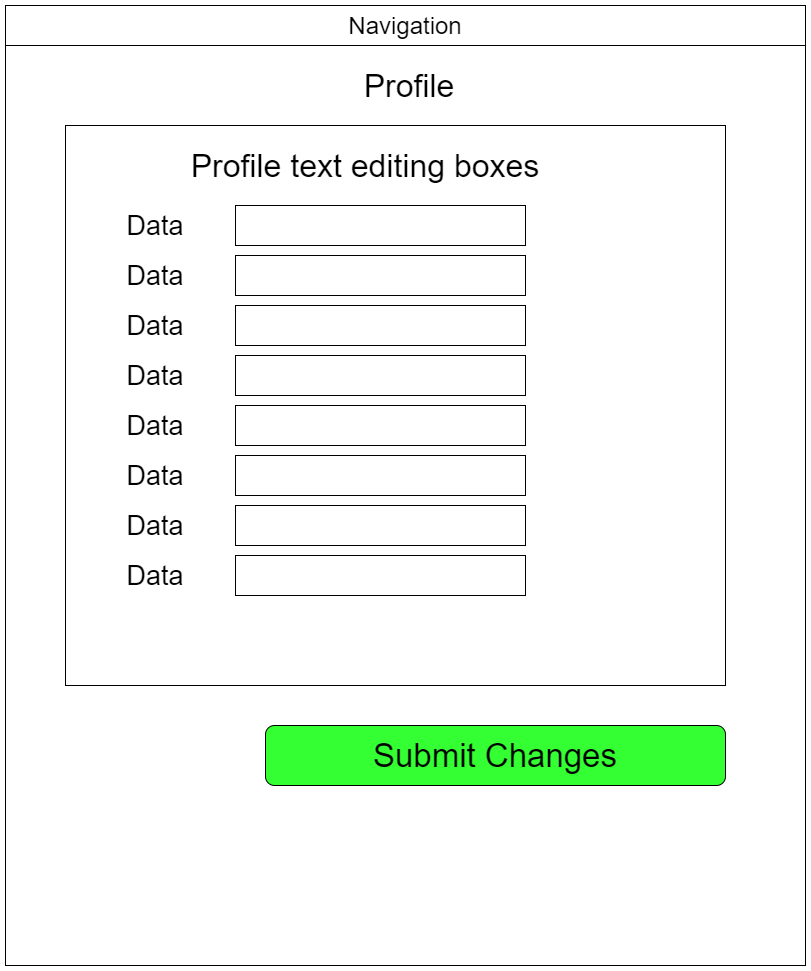

The diagram above was exported from draw.io. Its source (the exported page's mxGraphModel, read from the mxfile embedded in the PNG):
<mxGraphModel dx="4094" dy="1596" grid="1" gridSize="10" guides="1" tooltips="1" connect="1" arrows="1" fold="1" page="1" pageScale="1" pageWidth="850" pageHeight="1100" math="0" shadow="0">
  <root>
    <mxCell id="0" />
    <mxCell id="1" parent="0" />
    <mxCell id="WtwJ5WoUEArJOzv7itwC-8" value="" style="rounded=0;whiteSpace=wrap;html=1;" parent="1" vertex="1">
      <mxGeometry x="-830" y="20" width="800" height="960" as="geometry" />
    </mxCell>
    <mxCell id="WtwJ5WoUEArJOzv7itwC-12" value="" style="rounded=0;whiteSpace=wrap;html=1;" parent="1" vertex="1">
      <mxGeometry x="-770" y="140" width="660" height="560" as="geometry" />
    </mxCell>
    <mxCell id="WtwJ5WoUEArJOzv7itwC-10" value="&lt;font style=&quot;font-size: 24px&quot;&gt;Navigation&lt;/font&gt;" style="rounded=0;whiteSpace=wrap;html=1;" parent="1" vertex="1">
      <mxGeometry x="-830" y="20" width="800" height="40" as="geometry" />
    </mxCell>
    <mxCell id="WtwJ5WoUEArJOzv7itwC-11" value="&lt;font style=&quot;font-size: 32px&quot;&gt;Profile text editing boxes&lt;/font&gt;" style="text;html=1;strokeColor=none;fillColor=none;align=center;verticalAlign=middle;whiteSpace=wrap;rounded=0;" parent="1" vertex="1">
      <mxGeometry x="-760" y="170" width="580" height="20" as="geometry" />
    </mxCell>
    <mxCell id="WtwJ5WoUEArJOzv7itwC-13" value="&lt;font style=&quot;font-size: 33px&quot;&gt;Submit Changes&lt;/font&gt;" style="rounded=1;whiteSpace=wrap;html=1;labelBackgroundColor=none;fillColor=#33FF33;" parent="1" vertex="1">
      <mxGeometry x="-570" y="740" width="460" height="60" as="geometry" />
    </mxCell>
    <mxCell id="WtwJ5WoUEArJOzv7itwC-24" value="&lt;font style=&quot;font-size: 32px&quot;&gt;Profile&lt;/font&gt;" style="text;html=1;strokeColor=none;fillColor=none;align=center;verticalAlign=middle;whiteSpace=wrap;rounded=0;" parent="1" vertex="1">
      <mxGeometry x="-545.57" y="80" width="240" height="40" as="geometry" />
    </mxCell>
    <mxCell id="lD_76sLqetE1_2dFc17_-7" value="" style="group" vertex="1" connectable="0" parent="1">
      <mxGeometry x="-740" y="220" width="430" height="40" as="geometry" />
    </mxCell>
    <mxCell id="lD_76sLqetE1_2dFc17_-3" value="" style="rounded=0;whiteSpace=wrap;html=1;" vertex="1" parent="lD_76sLqetE1_2dFc17_-7">
      <mxGeometry x="140" width="290" height="40" as="geometry" />
    </mxCell>
    <mxCell id="lD_76sLqetE1_2dFc17_-5" value="&lt;font style=&quot;font-size: 27px&quot;&gt;Data&lt;/font&gt;" style="text;html=1;strokeColor=none;fillColor=none;align=center;verticalAlign=middle;whiteSpace=wrap;rounded=0;" vertex="1" parent="lD_76sLqetE1_2dFc17_-7">
      <mxGeometry y="5" width="120" height="30" as="geometry" />
    </mxCell>
    <mxCell id="lD_76sLqetE1_2dFc17_-29" value="" style="group" vertex="1" connectable="0" parent="1">
      <mxGeometry x="-740" y="270" width="430" height="40" as="geometry" />
    </mxCell>
    <mxCell id="lD_76sLqetE1_2dFc17_-30" value="" style="rounded=0;whiteSpace=wrap;html=1;" vertex="1" parent="lD_76sLqetE1_2dFc17_-29">
      <mxGeometry x="140" width="290" height="40" as="geometry" />
    </mxCell>
    <mxCell id="lD_76sLqetE1_2dFc17_-31" value="&lt;font style=&quot;font-size: 27px&quot;&gt;Data&lt;/font&gt;" style="text;html=1;strokeColor=none;fillColor=none;align=center;verticalAlign=middle;whiteSpace=wrap;rounded=0;" vertex="1" parent="lD_76sLqetE1_2dFc17_-29">
      <mxGeometry y="5" width="120" height="30" as="geometry" />
    </mxCell>
    <mxCell id="lD_76sLqetE1_2dFc17_-32" value="" style="group" vertex="1" connectable="0" parent="1">
      <mxGeometry x="-740" y="320" width="430" height="40" as="geometry" />
    </mxCell>
    <mxCell id="lD_76sLqetE1_2dFc17_-33" value="" style="rounded=0;whiteSpace=wrap;html=1;" vertex="1" parent="lD_76sLqetE1_2dFc17_-32">
      <mxGeometry x="140" width="290" height="40" as="geometry" />
    </mxCell>
    <mxCell id="lD_76sLqetE1_2dFc17_-34" value="&lt;font style=&quot;font-size: 27px&quot;&gt;Data&lt;/font&gt;" style="text;html=1;strokeColor=none;fillColor=none;align=center;verticalAlign=middle;whiteSpace=wrap;rounded=0;" vertex="1" parent="lD_76sLqetE1_2dFc17_-32">
      <mxGeometry y="5" width="120" height="30" as="geometry" />
    </mxCell>
    <mxCell id="lD_76sLqetE1_2dFc17_-35" value="" style="group" vertex="1" connectable="0" parent="1">
      <mxGeometry x="-740" y="370" width="430" height="40" as="geometry" />
    </mxCell>
    <mxCell id="lD_76sLqetE1_2dFc17_-36" value="" style="rounded=0;whiteSpace=wrap;html=1;" vertex="1" parent="lD_76sLqetE1_2dFc17_-35">
      <mxGeometry x="140" width="290" height="40" as="geometry" />
    </mxCell>
    <mxCell id="lD_76sLqetE1_2dFc17_-37" value="&lt;font style=&quot;font-size: 27px&quot;&gt;Data&lt;/font&gt;" style="text;html=1;strokeColor=none;fillColor=none;align=center;verticalAlign=middle;whiteSpace=wrap;rounded=0;" vertex="1" parent="lD_76sLqetE1_2dFc17_-35">
      <mxGeometry y="5" width="120" height="30" as="geometry" />
    </mxCell>
    <mxCell id="lD_76sLqetE1_2dFc17_-38" value="" style="group" vertex="1" connectable="0" parent="1">
      <mxGeometry x="-740" y="420" width="430" height="40" as="geometry" />
    </mxCell>
    <mxCell id="lD_76sLqetE1_2dFc17_-39" value="" style="rounded=0;whiteSpace=wrap;html=1;" vertex="1" parent="lD_76sLqetE1_2dFc17_-38">
      <mxGeometry x="140" width="290" height="40" as="geometry" />
    </mxCell>
    <mxCell id="lD_76sLqetE1_2dFc17_-40" value="&lt;font style=&quot;font-size: 27px&quot;&gt;Data&lt;/font&gt;" style="text;html=1;strokeColor=none;fillColor=none;align=center;verticalAlign=middle;whiteSpace=wrap;rounded=0;" vertex="1" parent="lD_76sLqetE1_2dFc17_-38">
      <mxGeometry y="5" width="120" height="30" as="geometry" />
    </mxCell>
    <mxCell id="lD_76sLqetE1_2dFc17_-41" value="" style="group" vertex="1" connectable="0" parent="1">
      <mxGeometry x="-740" y="570" width="430" height="40" as="geometry" />
    </mxCell>
    <mxCell id="lD_76sLqetE1_2dFc17_-42" value="" style="rounded=0;whiteSpace=wrap;html=1;" vertex="1" parent="lD_76sLqetE1_2dFc17_-41">
      <mxGeometry x="140" width="290" height="40" as="geometry" />
    </mxCell>
    <mxCell id="lD_76sLqetE1_2dFc17_-43" value="&lt;font style=&quot;font-size: 27px&quot;&gt;Data&lt;/font&gt;" style="text;html=1;strokeColor=none;fillColor=none;align=center;verticalAlign=middle;whiteSpace=wrap;rounded=0;" vertex="1" parent="lD_76sLqetE1_2dFc17_-41">
      <mxGeometry y="5" width="120" height="30" as="geometry" />
    </mxCell>
    <mxCell id="lD_76sLqetE1_2dFc17_-44" value="" style="group" vertex="1" connectable="0" parent="1">
      <mxGeometry x="-740" y="520" width="430" height="40" as="geometry" />
    </mxCell>
    <mxCell id="lD_76sLqetE1_2dFc17_-45" value="" style="rounded=0;whiteSpace=wrap;html=1;" vertex="1" parent="lD_76sLqetE1_2dFc17_-44">
      <mxGeometry x="140" width="290" height="40" as="geometry" />
    </mxCell>
    <mxCell id="lD_76sLqetE1_2dFc17_-46" value="&lt;font style=&quot;font-size: 27px&quot;&gt;Data&lt;/font&gt;" style="text;html=1;strokeColor=none;fillColor=none;align=center;verticalAlign=middle;whiteSpace=wrap;rounded=0;" vertex="1" parent="lD_76sLqetE1_2dFc17_-44">
      <mxGeometry y="5" width="120" height="30" as="geometry" />
    </mxCell>
    <mxCell id="lD_76sLqetE1_2dFc17_-47" value="" style="group" vertex="1" connectable="0" parent="1">
      <mxGeometry x="-740" y="470" width="430" height="40" as="geometry" />
    </mxCell>
    <mxCell id="lD_76sLqetE1_2dFc17_-48" value="" style="rounded=0;whiteSpace=wrap;html=1;" vertex="1" parent="lD_76sLqetE1_2dFc17_-47">
      <mxGeometry x="140" width="290" height="40" as="geometry" />
    </mxCell>
    <mxCell id="lD_76sLqetE1_2dFc17_-49" value="&lt;font style=&quot;font-size: 27px&quot;&gt;Data&lt;/font&gt;" style="text;html=1;strokeColor=none;fillColor=none;align=center;verticalAlign=middle;whiteSpace=wrap;rounded=0;" vertex="1" parent="lD_76sLqetE1_2dFc17_-47">
      <mxGeometry y="5" width="120" height="30" as="geometry" />
    </mxCell>
  </root>
</mxGraphModel>